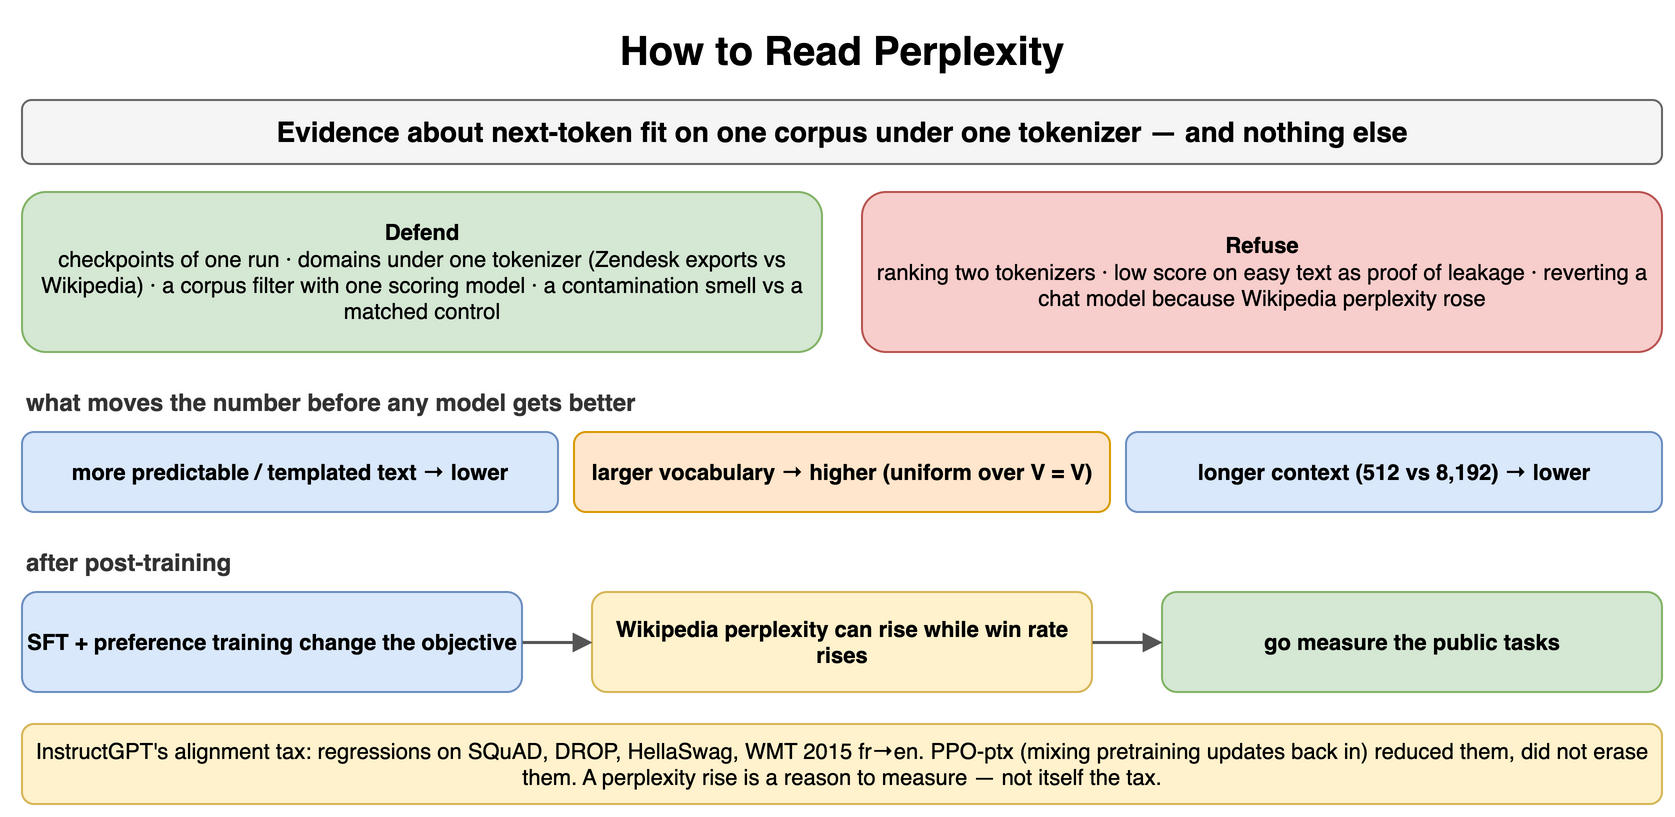

The diagram above was exported from draw.io. Its source (the exported page's mxGraphModel, read from the mxfile embedded in the PNG):
<mxGraphModel dx="900" dy="416" grid="1" gridSize="10" guides="1" tooltips="1" connect="1" arrows="1" fold="1" page="1" pageScale="1" pageWidth="900" pageHeight="416" math="0" shadow="0">
  <root>
    <mxCell id="0" />
    <mxCell id="1" parent="0" />
    <mxCell id="g1" value="How to Read Perplexity" style="text;html=1;align=center;verticalAlign=middle;whiteSpace=wrap;fontSize=20;fontStyle=1;" vertex="1" parent="1">
      <mxGeometry x="40" y="10" width="820" height="30" as="geometry" />
    </mxCell>
    <mxCell id="g2" value="Evidence about next-token fit on one corpus under one tokenizer — and nothing else" style="rounded=1;whiteSpace=wrap;html=1;fillColor=#f5f5f5;strokeColor=#666666;fontStyle=1;fontSize=14;" vertex="1" parent="1">
      <mxGeometry x="40" y="50" width="820" height="32" as="geometry" />
    </mxCell>
    <mxCell id="g3" value="Defend&lt;br&gt;&lt;span style='font-weight:normal'&gt;checkpoints of one run · domains under one tokenizer (Zendesk exports vs Wikipedia) · a corpus filter with one scoring model · a contamination smell vs a matched control&lt;/span&gt;" style="rounded=1;whiteSpace=wrap;html=1;fillColor=#d5e8d4;strokeColor=#82b366;fontSize=11;align=center;fontStyle=1;" vertex="1" parent="1">
      <mxGeometry x="40" y="96" width="400" height="80" as="geometry" />
    </mxCell>
    <mxCell id="g4" value="Refuse&lt;br&gt;&lt;span style='font-weight:normal'&gt;ranking two tokenizers · low score on easy text as proof of leakage · reverting a chat model because Wikipedia perplexity rose&lt;/span&gt;" style="rounded=1;whiteSpace=wrap;html=1;fillColor=#f8cecc;strokeColor=#b85450;fontSize=11;align=center;fontStyle=1;" vertex="1" parent="1">
      <mxGeometry x="460" y="96" width="400" height="80" as="geometry" />
    </mxCell>
    <mxCell id="g5" value="what moves the number before any model gets better" style="text;html=1;whiteSpace=wrap;fontSize=11;align=left;verticalAlign=middle;fontSize=12;fontColor=#333333;fontStyle=1;" vertex="1" parent="1">
      <mxGeometry x="40" y="192" width="600" height="18" as="geometry" />
    </mxCell>
    <mxCell id="g6" value="more predictable / templated text → lower" style="rounded=1;whiteSpace=wrap;html=1;fillColor=#dae8fc;strokeColor=#6c8ebf;fontSize=11;align=center;fontStyle=1;" vertex="1" parent="1">
      <mxGeometry x="40" y="216" width="268" height="40" as="geometry" />
    </mxCell>
    <mxCell id="g7" value="larger vocabulary → higher (uniform over V = V)" style="rounded=1;whiteSpace=wrap;html=1;fillColor=#ffe6cc;strokeColor=#d79b00;fontSize=11;align=center;fontStyle=1;" vertex="1" parent="1">
      <mxGeometry x="316" y="216" width="268" height="40" as="geometry" />
    </mxCell>
    <mxCell id="g8" value="longer context (512 vs 8,192) → lower" style="rounded=1;whiteSpace=wrap;html=1;fillColor=#dae8fc;strokeColor=#6c8ebf;fontSize=11;align=center;fontStyle=1;" vertex="1" parent="1">
      <mxGeometry x="592" y="216" width="268" height="40" as="geometry" />
    </mxCell>
    <mxCell id="g9" value="after post-training" style="text;html=1;whiteSpace=wrap;fontSize=11;align=left;verticalAlign=middle;fontSize=12;fontColor=#333333;fontStyle=1;" vertex="1" parent="1">
      <mxGeometry x="40" y="272" width="600" height="18" as="geometry" />
    </mxCell>
    <mxCell id="g10" value="SFT + preference training change the objective" style="rounded=1;whiteSpace=wrap;html=1;fillColor=#dae8fc;strokeColor=#6c8ebf;fontSize=11;align=center;fontStyle=1;" vertex="1" parent="1">
      <mxGeometry x="40" y="296" width="250" height="50" as="geometry" />
    </mxCell>
    <mxCell id="g11" value="Wikipedia perplexity can rise while win rate rises" style="rounded=1;whiteSpace=wrap;html=1;fillColor=#fff2cc;strokeColor=#d6b656;fontSize=11;align=center;fontStyle=1;" vertex="1" parent="1">
      <mxGeometry x="325" y="296" width="250" height="50" as="geometry" />
    </mxCell>
    <mxCell id="g12" value="go measure the public tasks" style="rounded=1;whiteSpace=wrap;html=1;fillColor=#d5e8d4;strokeColor=#82b366;fontSize=11;align=center;fontStyle=1;" vertex="1" parent="1">
      <mxGeometry x="610" y="296" width="250" height="50" as="geometry" />
    </mxCell>
    <mxCell id="g13" value="" style="endArrow=block;endSize=6;html=1;strokeWidth=1.5;strokeColor=#555555;fontSize=11;labelBackgroundColor=#ffffff;" edge="1" parent="1" source="g10" target="g11">
      <mxGeometry relative="1" as="geometry" />
    </mxCell>
    <mxCell id="g14" value="" style="endArrow=block;endSize=6;html=1;strokeWidth=1.5;strokeColor=#555555;fontSize=11;labelBackgroundColor=#ffffff;" edge="1" parent="1" source="g11" target="g12">
      <mxGeometry relative="1" as="geometry" />
    </mxCell>
    <mxCell id="g15" value="InstructGPT's alignment tax: regressions on SQuAD, DROP, HellaSwag, WMT 2015 fr→en. PPO-ptx (mixing pretraining updates back in) reduced them, did not erase them. A perplexity rise is a reason to measure — not itself the tax." style="rounded=1;whiteSpace=wrap;html=1;fillColor=#fff2cc;strokeColor=#d6b656;fontSize=11;align=center;" vertex="1" parent="1">
      <mxGeometry x="40" y="362" width="820" height="40" as="geometry" />
    </mxCell>
  </root>
</mxGraphModel>